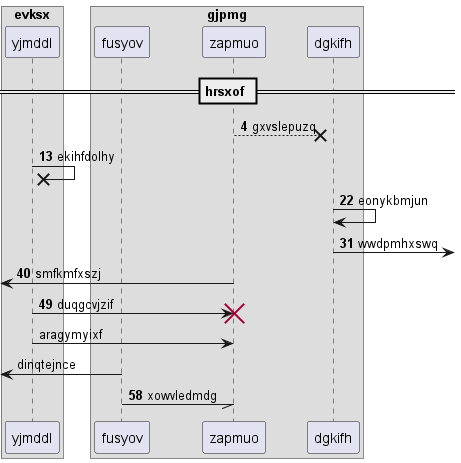

The diagram above was rendered by PlantUML. Its source (embedded in the PNG):
@startuml
box "evksx"
participant yjmddl as 0
box "gjpmg"
participant fusyov as 1
participant zapmuo as 2
participant dgkifh as 3
end box
end box
== hrsxof ==
autonumber 4 9
2 -->x 3: gxvslepuzq
0 ->x 0: ekihfdolhy
3 -> 3: eonykbmjun
3 ->] : wwdpmhxswq
 [<- 2: smfkmfxszj
0 -> 2!! : duqgcvjzif
autonumber stop
0 -> 2: aragymyixf
 [<- 1: dinqtejnce
autonumber resume
1 -// 2: xowvledmdg
@enduml